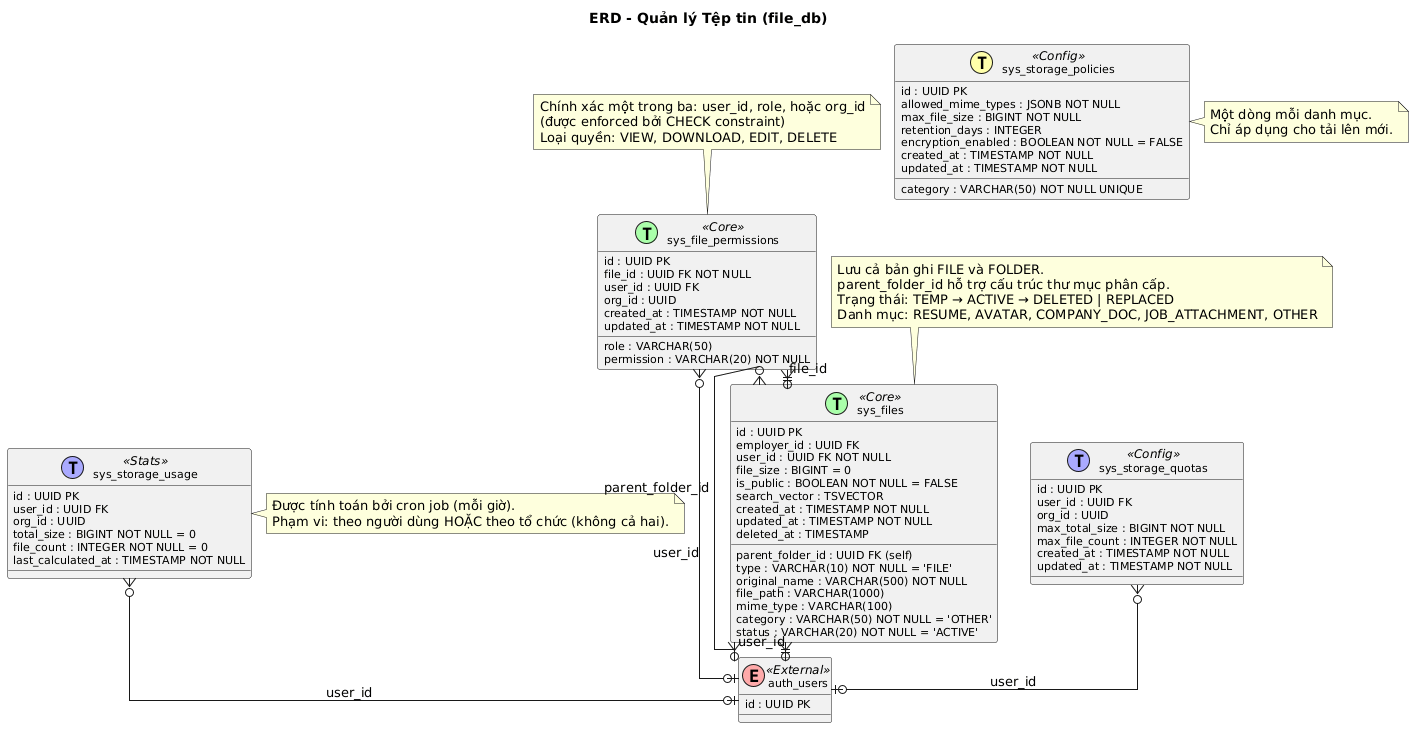

The diagram above was rendered by PlantUML. Its source (embedded in the PNG):
@startuml ERD File Management
title ERD - Quản lý Tệp tin (file_db)

skinparam classFontSize 10
skinparam classAttributeFontSize 9
skinparam nodesep 15
skinparam ranksep 15

skinparam linetype ortho
skinparam shadowing false
skinparam classFontSize 12
skinparam classAttributeFontSize 11

' === External references ===
class auth_users <<(E,#FFAAAA) External >> {
  id : UUID PK
}

' === Core Tables ===

class sys_files <<(T,#AAFFAA) Core >> {
  id : UUID PK
  employer_id : UUID FK
  user_id : UUID FK NOT NULL
  parent_folder_id : UUID FK (self)
  type : VARCHAR(10) NOT NULL = 'FILE'
  original_name : VARCHAR(500) NOT NULL
  file_path : VARCHAR(1000)
  mime_type : VARCHAR(100)
  file_size : BIGINT = 0
  category : VARCHAR(50) NOT NULL = 'OTHER'
  is_public : BOOLEAN NOT NULL = FALSE
  status : VARCHAR(20) NOT NULL = 'ACTIVE'
  search_vector : TSVECTOR
  created_at : TIMESTAMP NOT NULL
  updated_at : TIMESTAMP NOT NULL
  deleted_at : TIMESTAMP
}

class sys_file_permissions <<(T,#AAFFAA) Core >> {
  id : UUID PK
  file_id : UUID FK NOT NULL
  user_id : UUID FK
  role : VARCHAR(50)
  org_id : UUID
  permission : VARCHAR(20) NOT NULL
  created_at : TIMESTAMP NOT NULL
  updated_at : TIMESTAMP NOT NULL
}

class sys_storage_usage <<(T,#AAAAFF) Stats >> {
  id : UUID PK
  user_id : UUID FK
  org_id : UUID
  total_size : BIGINT NOT NULL = 0
  file_count : INTEGER NOT NULL = 0
  last_calculated_at : TIMESTAMP NOT NULL
}

class sys_storage_quotas <<(T,#AAAAFF) Config >> {
  id : UUID PK
  user_id : UUID FK
  org_id : UUID
  max_total_size : BIGINT NOT NULL
  max_file_count : INTEGER NOT NULL
  created_at : TIMESTAMP NOT NULL
  updated_at : TIMESTAMP NOT NULL
}

class sys_storage_policies <<(T,#FFFFAA) Config >> {
  id : UUID PK
  category : VARCHAR(50) NOT NULL UNIQUE
  allowed_mime_types : JSONB NOT NULL
  max_file_size : BIGINT NOT NULL
  retention_days : INTEGER
  encryption_enabled : BOOLEAN NOT NULL = FALSE
  created_at : TIMESTAMP NOT NULL
  updated_at : TIMESTAMP NOT NULL
}

' === Relationships ===

' sys_files -> auth_users (owner)
sys_files }o--|| auth_users : user_id

' sys_files -> sys_files (self-referencing for folders)
sys_files }o--o{ sys_files : parent_folder_id

' sys_file_permissions -> sys_files
sys_file_permissions }o--|| sys_files : file_id

' sys_file_permissions -> auth_users (optional)
sys_file_permissions }o--o| auth_users : user_id

' sys_storage_usage -> auth_users (optional)
sys_storage_usage }o--o| auth_users : user_id

' sys_storage_quotas -> auth_users (optional)
sys_storage_quotas }o--o| auth_users : user_id

' === Notes ===

note top of sys_files
  Lưu cả bản ghi FILE và FOLDER.
  parent_folder_id hỗ trợ cấu trúc thư mục phân cấp.
  Trạng thái: TEMP → ACTIVE → DELETED | REPLACED
  Danh mục: RESUME, AVATAR, COMPANY_DOC, JOB_ATTACHMENT, OTHER
end note

note top of sys_file_permissions
  Chính xác một trong ba: user_id, role, hoặc org_id
  (được enforced bởi CHECK constraint)
  Loại quyền: VIEW, DOWNLOAD, EDIT, DELETE
end note

note right of sys_storage_usage
  Được tính toán bởi cron job (mỗi giờ).
  Phạm vi: theo người dùng HOẶC theo tổ chức (không cả hai).
end note

note right of sys_storage_policies
  Một dòng mỗi danh mục.
  Chỉ áp dụng cho tải lên mới.
end note

@enduml